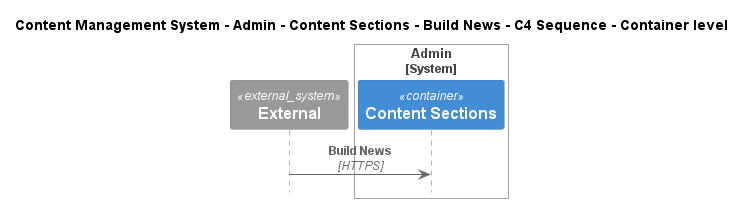

The diagram above was rendered by PlantUML. Its source (embedded in the PNG):
@startuml
!include ..\..\..\..\..\..\..\.c4s\C4_Sequence.puml

title Content Management System - Admin - Content Sections - Build News - C4 Sequence - Container level

System_Ext(C4InterFlow.SoftwareSystems.ExternalSystem, "External", "")

System_Boundary(ContentManagementSystem.SoftwareSystems.Admin, "Admin")
    Container(ContentManagementSystem.SoftwareSystems.Admin.Containers.ContentSections, "Content Sections", "", "Content-Sections are primarily used for content classification, helping the CMS organize and manage different types of information, ensuring a clear structure for easy retrieval and display.")
Boundary_End()

Rel(C4InterFlow.SoftwareSystems.ExternalSystem, ContentManagementSystem.SoftwareSystems.Admin.Containers.ContentSections, "Build News", "HTTPS")


@enduml